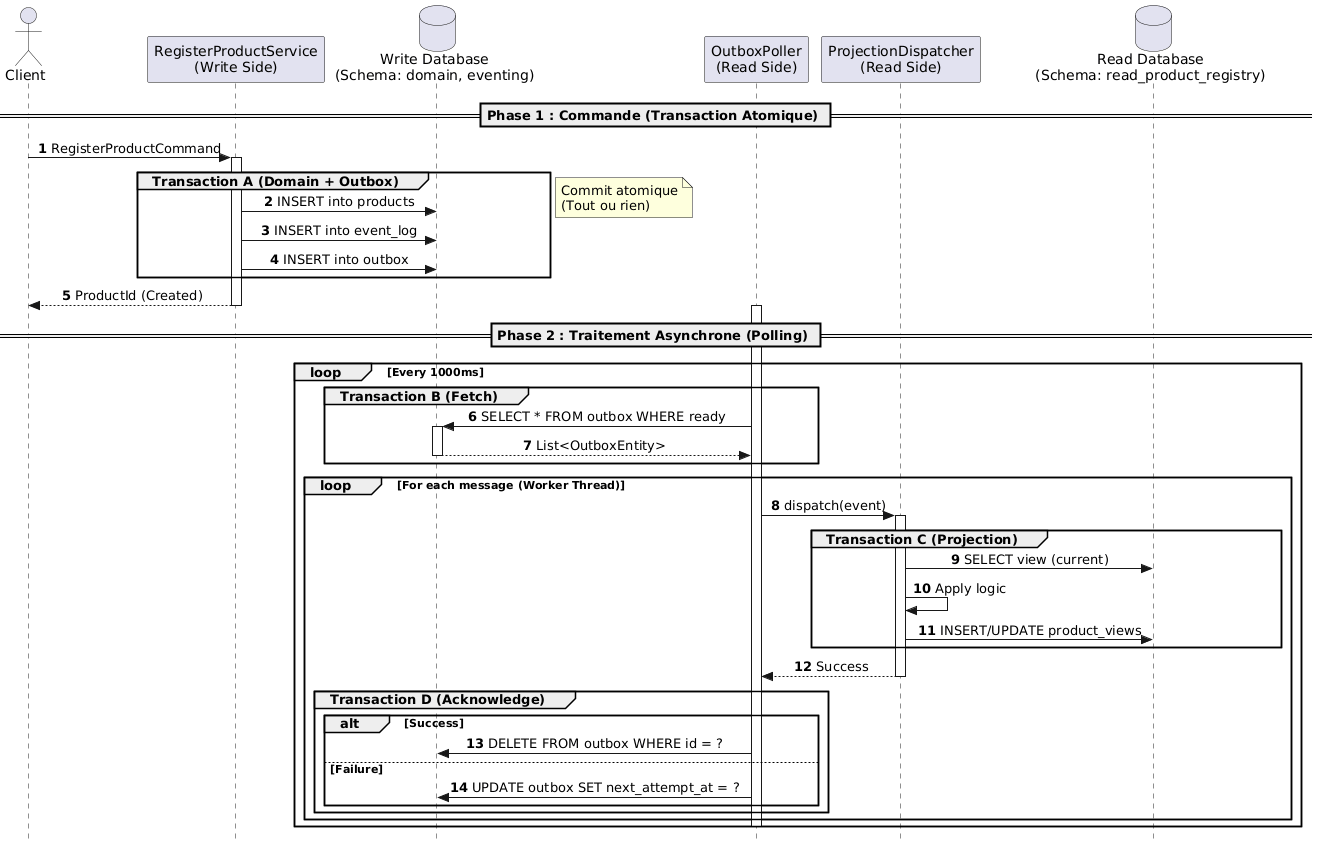

The diagram above was rendered by PlantUML. Its source (embedded in the PNG):
@startuml
autonumber
skinparam style strictuml
skinparam sequenceMessageAlign center

actor "Client" as Client
participant "RegisterProductService\n(Write Side)" as Service
database "Write Database\n(Schema: domain, eventing)" as DB_Write
participant "OutboxPoller\n(Read Side)" as Poller
participant "ProjectionDispatcher\n(Read Side)" as Dispatcher
database "Read Database\n(Schema: read_product_registry)" as DB_Read

== Phase 1 : Commande (Transaction Atomique) ==

Client -> Service : RegisterProductCommand
activate Service

group Transaction A (Domain + Outbox)
    Service -> DB_Write : INSERT into products
    Service -> DB_Write : INSERT into event_log
    Service -> DB_Write : INSERT into outbox
end
note right : Commit atomique\n(Tout ou rien)

Service --> Client : ProductId (Created)
deactivate Service

== Phase 2 : Traitement Asynchrone (Polling) ==

loop Every 1000ms
    activate Poller
    
    group Transaction B (Fetch)
        Poller -> DB_Write : SELECT * FROM outbox WHERE ready
        activate DB_Write
        DB_Write --> Poller : List<OutboxEntity>
        deactivate DB_Write
    end
    
    loop For each message (Worker Thread)
        Poller -> Dispatcher : dispatch(event)
        activate Dispatcher
        
        group Transaction C (Projection)
            Dispatcher -> DB_Read : SELECT view (current)
            Dispatcher -> Dispatcher : Apply logic
            Dispatcher -> DB_Read : INSERT/UPDATE product_views
        end
        
        Dispatcher --> Poller : Success
        deactivate Dispatcher
        
        group Transaction D (Acknowledge)
            alt Success
                Poller -> DB_Write : DELETE FROM outbox WHERE id = ?
            else Failure
                Poller -> DB_Write : UPDATE outbox SET next_attempt_at = ?
            end
        end
    end
    
    deactivate Poller
end
@enduml